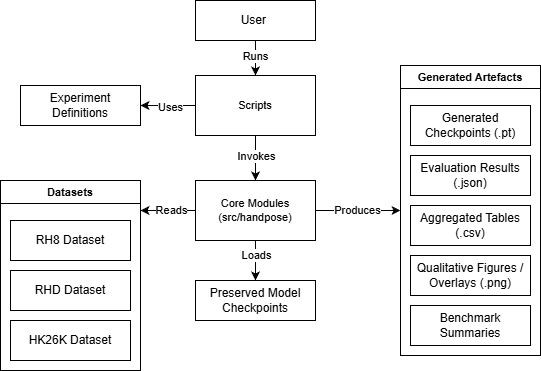

The diagram above was exported from draw.io. Its source (the exported page's mxGraphModel, read from the mxfile embedded in the PNG):
<mxGraphModel dx="1414" dy="859" grid="1" gridSize="10" guides="1" tooltips="1" connect="1" arrows="1" fold="1" page="0" pageScale="1" pageWidth="827" pageHeight="1169" math="0" shadow="0">
  <root>
    <mxCell id="0" />
    <mxCell id="1" parent="0" />
    <mxCell id="2" parent="1" style="rounded=0;whiteSpace=wrap;html=1;" value="Preserved Model Checkpoints" vertex="1">
      <mxGeometry height="40" width="120" x="2725" y="950" as="geometry" />
    </mxCell>
    <mxCell id="3" parent="1" style="rounded=0;whiteSpace=wrap;html=1;" value="Experiment Definitions" vertex="1">
      <mxGeometry height="40" width="120" x="2550" y="755" as="geometry" />
    </mxCell>
    <mxCell id="4" edge="1" parent="1" source="6" style="edgeStyle=none;rounded=0;orthogonalLoop=1;jettySize=auto;html=1;" target="27">
      <mxGeometry relative="1" as="geometry">
        <mxPoint x="2784.9999999999995" y="680" as="targetPoint" />
      </mxGeometry>
    </mxCell>
    <mxCell id="5" connectable="0" parent="4" style="edgeLabel;html=1;align=center;verticalAlign=middle;resizable=0;points=[];fontFamily=Helvetica;fontSize=11;fontColor=default;labelBackgroundColor=default;" value="Runs" vertex="1">
      <mxGeometry relative="1" x="-0.15" y="-1" as="geometry">
        <mxPoint as="offset" />
      </mxGeometry>
    </mxCell>
    <mxCell id="6" parent="1" style="rounded=0;whiteSpace=wrap;html=1;" value="User&amp;nbsp;" vertex="1">
      <mxGeometry height="40" width="120" x="2725" y="670" as="geometry" />
    </mxCell>
    <mxCell id="7" edge="1" parent="1" source="27" style="edgeStyle=none;shape=connector;rounded=0;orthogonalLoop=1;jettySize=auto;html=1;strokeColor=default;align=center;verticalAlign=middle;fontFamily=Helvetica;fontSize=11;fontColor=default;labelBackgroundColor=default;endArrow=classic;" target="28">
      <mxGeometry relative="1" as="geometry">
        <mxPoint x="2784.9999999999995" y="870" as="sourcePoint" />
        <mxPoint x="2784.9999999999995" y="920" as="targetPoint" />
      </mxGeometry>
    </mxCell>
    <mxCell id="8" connectable="0" parent="7" style="edgeLabel;html=1;align=center;verticalAlign=middle;resizable=0;points=[];fontFamily=Helvetica;fontSize=11;fontColor=default;labelBackgroundColor=default;" value="Invokes" vertex="1">
      <mxGeometry relative="1" x="-0.04" as="geometry">
        <mxPoint y="-2" as="offset" />
      </mxGeometry>
    </mxCell>
    <mxCell id="9" edge="1" parent="1" source="28" style="edgeStyle=orthogonalEdgeStyle;shape=connector;rounded=0;orthogonalLoop=1;jettySize=auto;html=1;strokeColor=default;align=center;verticalAlign=middle;fontFamily=Helvetica;fontSize=11;fontColor=default;labelBackgroundColor=default;endArrow=classic;" target="21">
      <mxGeometry relative="1" as="geometry">
        <mxPoint x="2985" y="1040" as="sourcePoint" />
      </mxGeometry>
    </mxCell>
    <mxCell id="10" connectable="0" parent="9" style="edgeLabel;html=1;align=center;verticalAlign=middle;resizable=0;points=[];fontFamily=Helvetica;fontSize=11;fontColor=default;labelBackgroundColor=default;" value="Produces" vertex="1">
      <mxGeometry relative="1" x="-0.0388" y="1" as="geometry">
        <mxPoint as="offset" />
      </mxGeometry>
    </mxCell>
    <mxCell id="11" edge="1" parent="1" source="27" style="edgeStyle=none;shape=connector;rounded=0;orthogonalLoop=1;jettySize=auto;html=1;strokeColor=default;align=center;verticalAlign=middle;fontFamily=Helvetica;fontSize=11;fontColor=default;labelBackgroundColor=default;endArrow=classic;" target="3">
      <mxGeometry relative="1" as="geometry">
        <mxPoint x="2569.9999999999995" y="775" as="sourcePoint" />
      </mxGeometry>
    </mxCell>
    <mxCell id="12" connectable="0" parent="11" style="edgeLabel;html=1;align=center;verticalAlign=middle;resizable=0;points=[];fontFamily=Helvetica;fontSize=11;fontColor=default;labelBackgroundColor=default;" value="Uses" vertex="1">
      <mxGeometry relative="1" x="-0.0591" y="1" as="geometry">
        <mxPoint as="offset" />
      </mxGeometry>
    </mxCell>
    <mxCell id="13" edge="1" parent="1" source="28" style="edgeStyle=none;shape=connector;rounded=0;orthogonalLoop=1;jettySize=auto;html=1;strokeColor=default;align=center;verticalAlign=middle;fontFamily=Helvetica;fontSize=11;fontColor=default;labelBackgroundColor=default;endArrow=classic;">
      <mxGeometry relative="1" as="geometry">
        <mxPoint x="2584.9999999999995" y="1040" as="sourcePoint" />
        <mxPoint x="2670" y="880" as="targetPoint" />
      </mxGeometry>
    </mxCell>
    <mxCell id="14" connectable="0" parent="13" style="edgeLabel;html=1;align=center;verticalAlign=middle;resizable=0;points=[];fontFamily=Helvetica;fontSize=11;fontColor=default;labelBackgroundColor=default;" value="Reads" vertex="1">
      <mxGeometry relative="1" x="-0.0733" y="-1" as="geometry">
        <mxPoint as="offset" />
      </mxGeometry>
    </mxCell>
    <mxCell id="15" edge="1" parent="1" source="28" style="edgeStyle=orthogonalEdgeStyle;shape=connector;rounded=0;orthogonalLoop=1;jettySize=auto;html=1;strokeColor=default;align=center;verticalAlign=middle;fontFamily=Helvetica;fontSize=11;fontColor=default;labelBackgroundColor=default;endArrow=classic;" target="2">
      <mxGeometry relative="1" as="geometry">
        <mxPoint x="2784.9999999999995" y="1160" as="sourcePoint" />
      </mxGeometry>
    </mxCell>
    <mxCell id="16" connectable="0" parent="15" style="edgeLabel;html=1;align=center;verticalAlign=middle;resizable=0;points=[];fontFamily=Helvetica;fontSize=11;fontColor=default;labelBackgroundColor=default;" value="Loads" vertex="1">
      <mxGeometry relative="1" x="0.0197" y="1" as="geometry">
        <mxPoint x="-1" y="-6" as="offset" />
      </mxGeometry>
    </mxCell>
    <mxCell id="17" parent="1" style="swimlane;whiteSpace=wrap;html=1;fontFamily=Helvetica;fontSize=11;fontColor=default;labelBackgroundColor=default;" value="Datasets" vertex="1">
      <mxGeometry height="190" width="140" x="2530" y="850" as="geometry" />
    </mxCell>
    <mxCell id="18" parent="17" style="rounded=0;whiteSpace=wrap;html=1;" value="RH8 Dataset" vertex="1">
      <mxGeometry height="40" width="120" x="10" y="40" as="geometry" />
    </mxCell>
    <mxCell id="19" parent="17" style="rounded=0;whiteSpace=wrap;html=1;" value="RHD Dataset" vertex="1">
      <mxGeometry height="40" width="120" x="10" y="90" as="geometry" />
    </mxCell>
    <mxCell id="20" parent="17" style="rounded=0;whiteSpace=wrap;html=1;" value="HK26K&amp;nbsp;Dataset" vertex="1">
      <mxGeometry height="40" width="120" x="10" y="140" as="geometry" />
    </mxCell>
    <mxCell id="21" parent="1" style="swimlane;whiteSpace=wrap;html=1;fontFamily=Helvetica;fontSize=11;fontColor=default;labelBackgroundColor=default;" value="Generated Artefacts" vertex="1">
      <mxGeometry height="290" width="140" x="2930" y="735" as="geometry" />
    </mxCell>
    <mxCell id="22" parent="21" style="rounded=0;whiteSpace=wrap;html=1;" value="Benchmark Summaries" vertex="1">
      <mxGeometry height="40" width="120" x="10" y="240" as="geometry" />
    </mxCell>
    <mxCell id="23" parent="21" style="rounded=0;whiteSpace=wrap;html=1;" value="&lt;div&gt;Qualitative Figures / Overlays (.png)&lt;/div&gt;" vertex="1">
      <mxGeometry height="40" width="120" x="10" y="190" as="geometry" />
    </mxCell>
    <mxCell id="24" parent="21" style="rounded=0;whiteSpace=wrap;html=1;" value="&lt;div&gt;Aggregated Tables (.csv)&lt;/div&gt;" vertex="1">
      <mxGeometry height="40" width="120" x="10" y="140" as="geometry" />
    </mxCell>
    <mxCell id="25" parent="21" style="rounded=0;whiteSpace=wrap;html=1;" value="Evaluation Results (.json)" vertex="1">
      <mxGeometry height="40" width="120" x="10" y="90" as="geometry" />
    </mxCell>
    <mxCell id="26" parent="21" style="rounded=0;whiteSpace=wrap;html=1;" value="&lt;div&gt;Generated Checkpoints (.pt)&lt;/div&gt;" vertex="1">
      <mxGeometry height="40" width="120" x="10" y="40" as="geometry" />
    </mxCell>
    <mxCell id="27" parent="1" style="whiteSpace=wrap;html=1;fontFamily=Helvetica;fontSize=11;fontColor=default;labelBackgroundColor=default;" value="Scripts" vertex="1">
      <mxGeometry height="60" width="120" x="2725" y="745" as="geometry" />
    </mxCell>
    <mxCell id="28" parent="1" style="rounded=0;whiteSpace=wrap;html=1;fontFamily=Helvetica;fontSize=11;fontColor=default;labelBackgroundColor=default;" value="Core Modules (src/handpose)" vertex="1">
      <mxGeometry height="60" width="120" x="2725" y="850" as="geometry" />
    </mxCell>
  </root>
</mxGraphModel>